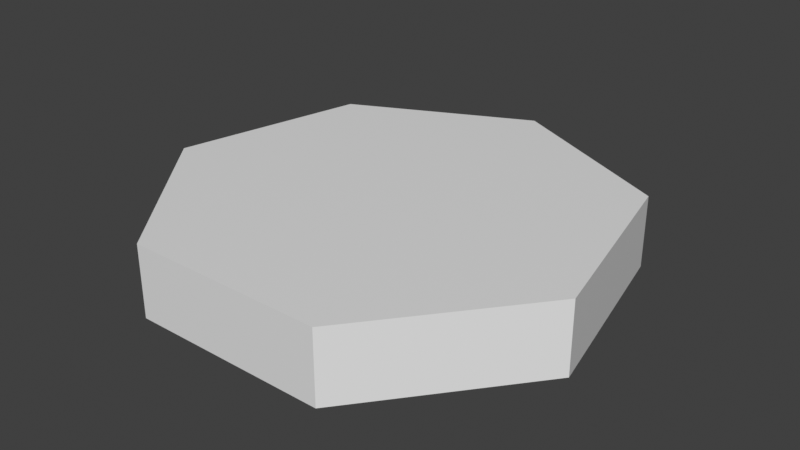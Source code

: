 # Source: nightclub.blend  (saved by Blender 4.2.68; exported with 4.5.12 LTS)
import bpy
from mathutils import Matrix  # noqa: F401  (used for matrix-valued properties, if any)

bpy.ops.wm.read_factory_settings(use_empty=True)
scene = bpy.context.scene
scene.name = 'Scene'

# ---- collections
col_nightclub_scene = bpy.data.collections.new('nightclub Scene'); scene.collection.children.link(col_nightclub_scene)
col_room_0 = bpy.data.collections.new('Room 0'); col_nightclub_scene.children.link(col_room_0)

# ---- materials (node trees are filled in below, after node groups)
mat_material = bpy.data.materials.new('Material')
mat_walls = bpy.data.materials.new('walls')
mat_floor = bpy.data.materials.new('floor')
mat_ceiling = bpy.data.materials.new('ceiling')

# ---- material node trees
mat_material.use_nodes = True; mat_material.node_tree.nodes.clear()
_N = mat_material.node_tree.nodes; _L = mat_material.node_tree.links
n0 = _N.new('ShaderNodeBsdfPrincipled'); n0.name = 'Principled BSDF'; n0.location = (10, 300)
n1 = _N.new('ShaderNodeOutputMaterial'); n1.name = 'Material Output'; n1.location = (300, 300)
_L.new(n0.outputs[0], n1.inputs[0])
n1.is_active_output = True
mat_walls.use_nodes = True; mat_walls.node_tree.nodes.clear()
_N = mat_walls.node_tree.nodes; _L = mat_walls.node_tree.links
n0 = _N.new('ShaderNodeBsdfPrincipled'); n0.name = 'Principled BSDF'; n0.location = (10, 300)
n1 = _N.new('ShaderNodeOutputMaterial'); n1.name = 'Material Output'; n1.location = (300, 300)
n2 = _N.new('ShaderNodeTexImage'); n2.name = 'DragEx for face texture selection'; n2.location = (0, 0)
_L.new(n0.outputs[0], n1.inputs[0])
n1.is_active_output = True
mat_floor.use_nodes = True; mat_floor.node_tree.nodes.clear()
_N = mat_floor.node_tree.nodes; _L = mat_floor.node_tree.links
n0 = _N.new('ShaderNodeBsdfPrincipled'); n0.name = 'Principled BSDF'; n0.location = (10, 300)
n1 = _N.new('ShaderNodeOutputMaterial'); n1.name = 'Material Output'; n1.location = (300, 300)
n2 = _N.new('ShaderNodeTexImage'); n2.name = 'DragEx for face texture selection'; n2.location = (0, 0)
_L.new(n0.outputs[0], n1.inputs[0])
n1.is_active_output = True
mat_ceiling.use_nodes = True; mat_ceiling.node_tree.nodes.clear()
_N = mat_ceiling.node_tree.nodes; _L = mat_ceiling.node_tree.links
n0 = _N.new('ShaderNodeBsdfPrincipled'); n0.name = 'Principled BSDF'; n0.location = (10, 300)
n1 = _N.new('ShaderNodeOutputMaterial'); n1.name = 'Material Output'; n1.location = (300, 300)
n2 = _N.new('ShaderNodeTexImage'); n2.name = 'DragEx for face texture selection'; n2.location = (0, 0)
_L.new(n0.outputs[0], n1.inputs[0])
n1.is_active_output = True

# ---- world
world_world = bpy.data.worlds.new('World'); scene.world = world_world
world_world.use_nodes = True; world_world.node_tree.nodes.clear()
_N = world_world.node_tree.nodes; _L = world_world.node_tree.links
n0 = _N.new('ShaderNodeOutputWorld'); n0.name = 'World Output'; n0.location = (300, 300)
n1 = _N.new('ShaderNodeBackground'); n1.name = 'Background'; n1.location = (10, 300)
n1.inputs[0].default_value = (0.05088, 0.05088, 0.05088, 1.0)
_L.new(n1.outputs[0], n0.inputs[0])
n0.is_active_output = True
world_world.color = (0.05088, 0.05088, 0.05088)
world_world.use_sun_shadow = False
world_world.sun_shadow_jitter_overblur = 0.0

# ---- meshes
me_room_0_mesh_002 = bpy.data.meshes.new('Room 0 Mesh.002')
me_room_0_mesh_002.from_pydata([(-1.638, 4.069, -1.192e-07), (-1.638, 4.069, 1.305), (-2.316, 3.743, -1.192e-07), (-2.316, 3.743, 1.305)], [], [(2, 0, 1, 3)])
_uv = me_room_0_mesh_002.uv_layers.new(name='UVMap')
_uv.uv.foreach_set('vector', [0.0, 0.0, 0.0, 0.0, 0.0, 0.0, 0.0, 0.0])
me_room_0_mesh_002.materials.append(mat_material)
me_room_0_mesh_002.update()
me_cylinder = bpy.data.meshes.new('Cylinder')
me_cylinder.from_pydata([(0.0, 4.973, 0.0), (0.0, 4.973, 1.605), (4.013, 3.04, 0.0), (4.013, 3.04, 1.605), (5.005, -1.303, 0.0), (5.005, -1.303, 1.605), (2.227, -4.785, 0.0), (2.227, -4.785, 1.605), (-2.227, -4.785, 0.0), (-2.227, -4.785, 1.605), (-5.005, -1.303, 0.0), (-5.005, -1.303, 1.605), (-4.013, 3.04, 0.0), (-4.013, 3.04, 1.605), (6.117e-08, -0.1606, 1.605), (-6.117e-08, -0.1606, 0.0)], [], [(0, 2, 3, 1), (2, 4, 5, 3), (4, 6, 7, 5), (6, 8, 9, 7), (8, 10, 11, 9), (10, 12, 13, 11), (12, 0, 1, 13), (0, 12, 15), (3, 5, 14), (5, 7, 14), (7, 9, 14), (9, 11, 14), (11, 13, 14), (13, 1, 14), (1, 3, 14), (12, 10, 15), (10, 8, 15), (8, 6, 15), (6, 4, 15), (4, 2, 15), (2, 0, 15)])
me_cylinder.polygons.foreach_set('material_index', [0, 0, 0, 0, 0, 0, 0, 1, 2, 2, 2, 2, 2, 2, 2, 1, 1, 1, 1, 1, 1])
_uv = me_cylinder.uv_layers.new(name='UVMap')
_uv.uv.foreach_set('vector', [1.0, 0.5, 0.8571, 0.5, 0.8571, 1.0, 1.0, 1.0, 0.8571, 0.5, 0.7143, 0.5, 0.7143, 1.0, 0.8571, 1.0, 0.7143, 0.5, 0.5714, 0.5, 0.5714, 1.0, 0.7143, 1.0, 0.5714, 0.5, 0.4286, 0.5, 0.4286, 1.0, 0.5714, 1.0, 0.4286, 0.5, 0.2857, 0.5, 0.2857, 1.0, 0.4286, 1.0, 0.2857, 0.5, 0.1429, 0.5, 0.1429, 1.0, 0.2857, 1.0, 0.1429, 0.5, 2.98e-08, 0.5, 2.98e-08, 1.0, 0.1429, 1.0, 2.98e-08, 0.5, 0.1429, 0.5, 0.4286, 0.5, 0.8571, 1.0, 0.7143, 1.0, 0.4286, 1.0, 0.7143, 1.0, 0.5714, 1.0, 0.4286, 1.0, 0.5714, 1.0, 0.4286, 1.0, 0.4286, 1.0, 0.4286, 1.0, 0.2857, 1.0, 0.4286, 1.0, 0.2857, 1.0, 0.1429, 1.0, 0.4286, 1.0, 0.1429, 1.0, 2.98e-08, 1.0, 0.4286, 1.0, 2.98e-08, 1.0, 0.8571, 1.0, 0.4286, 1.0, 0.1429, 0.5, 0.2857, 0.5, 0.4286, 0.5, 0.2857, 0.5, 0.4286, 0.5, 0.4286, 0.5, 0.4286, 0.5, 0.5714, 0.5, 0.4286, 0.5, 0.5714, 0.5, 0.7143, 0.5, 0.4286, 0.5, 0.7143, 0.5, 0.8571, 0.5, 0.4286, 0.5, 0.8571, 0.5, 2.98e-08, 0.5, 0.4286, 0.5])
me_cylinder.materials.append(mat_walls)
me_cylinder.materials.append(mat_floor)
me_cylinder.materials.append(mat_ceiling)
me_cylinder.update()

# ---- objects
ob_nightclub_spawn = bpy.data.objects.new('nightclub Spawn', None)
ob_additional_collision = bpy.data.objects.new('additional collision', me_room_0_mesh_002)
ob_exit_door = bpy.data.objects.new('exit door', None)
ob_dancer = bpy.data.objects.new('dancer', None)
ob_nightclub = bpy.data.objects.new('nightclub', me_cylinder)
ob_ceiling_fixtures = bpy.data.objects.new('ceiling fixtures', None)

# ---- transforms, parenting, visibility, modifiers, constraints
ob_nightclub_spawn.location = (-1.701, 3.419, 0.0)
ob_nightclub_spawn.rotation_euler = (0.0, -0.0, 0.4741)
ob_nightclub_spawn.empty_display_type = 'ARROWS'
ob_additional_collision.location = (0.0, 0.0, 0.0)
ob_exit_door.location = (-2.0, 3.989, 0.0)
ob_exit_door.rotation_euler = (0.0, -0.0, 0.458)
ob_exit_door.empty_display_type = 'ARROWS'
ob_dancer.location = (0.08898, -3.17, -0.0001278)
ob_dancer.rotation_euler = (0.0, -0.0, 3.142)
ob_dancer.empty_display_type = 'ARROWS'
ob_nightclub.location = (0.0, 0.0, 0.0)
ob_ceiling_fixtures.location = (0.04608, -0.1143, 1.605)
ob_ceiling_fixtures.empty_display_type = 'ARROWS'

# ---- collection membership
col_nightclub_scene.objects.link(ob_nightclub_spawn)
col_nightclub_scene.objects.link(ob_additional_collision)
col_room_0.objects.link(ob_exit_door)
col_room_0.objects.link(ob_dancer)
col_room_0.objects.link(ob_nightclub)
col_room_0.objects.link(ob_ceiling_fixtures)

# ---- scene / render settings (as saved in the file)
scene.frame_start = 1; scene.frame_end = 250; scene.frame_set(1)
scene.render.engine = 'BLENDER_EEVEE_NEXT'
scene.render.fps = 20
scene.eevee.use_shadows = False
scene.view_settings.view_transform = 'Standard'
bpy.context.view_layer.update()

# ---- added for rendering (the .blend has no active camera and no usable light): camera, sun
cam_auto = bpy.data.cameras.new('AutoCamera')
cam_auto.lens = 50.0
cam_auto.sensor_width = 36.0
cam_auto.clip_end = 1000.0
ob_auto_camera = bpy.data.objects.new('AutoCamera', cam_auto)
scene.collection.objects.link(ob_auto_camera)
ob_auto_camera.location = (13.0183, -15.5284, 11.2172)
ob_auto_camera.rotation_euler = (1.09748, -7.21219e-08, 0.694738)
scene.camera = ob_auto_camera
light_auto_sun = bpy.data.lights.new('AutoSun', 'SUN')
light_auto_sun.energy = 3.0
light_auto_sun.angle = 0.0523599
ob_auto_sun = bpy.data.objects.new('AutoSun', light_auto_sun)
scene.collection.objects.link(ob_auto_sun)
ob_auto_sun.rotation_euler = (0.872665, 0.174533, 0.523599)
bpy.context.view_layer.update()
